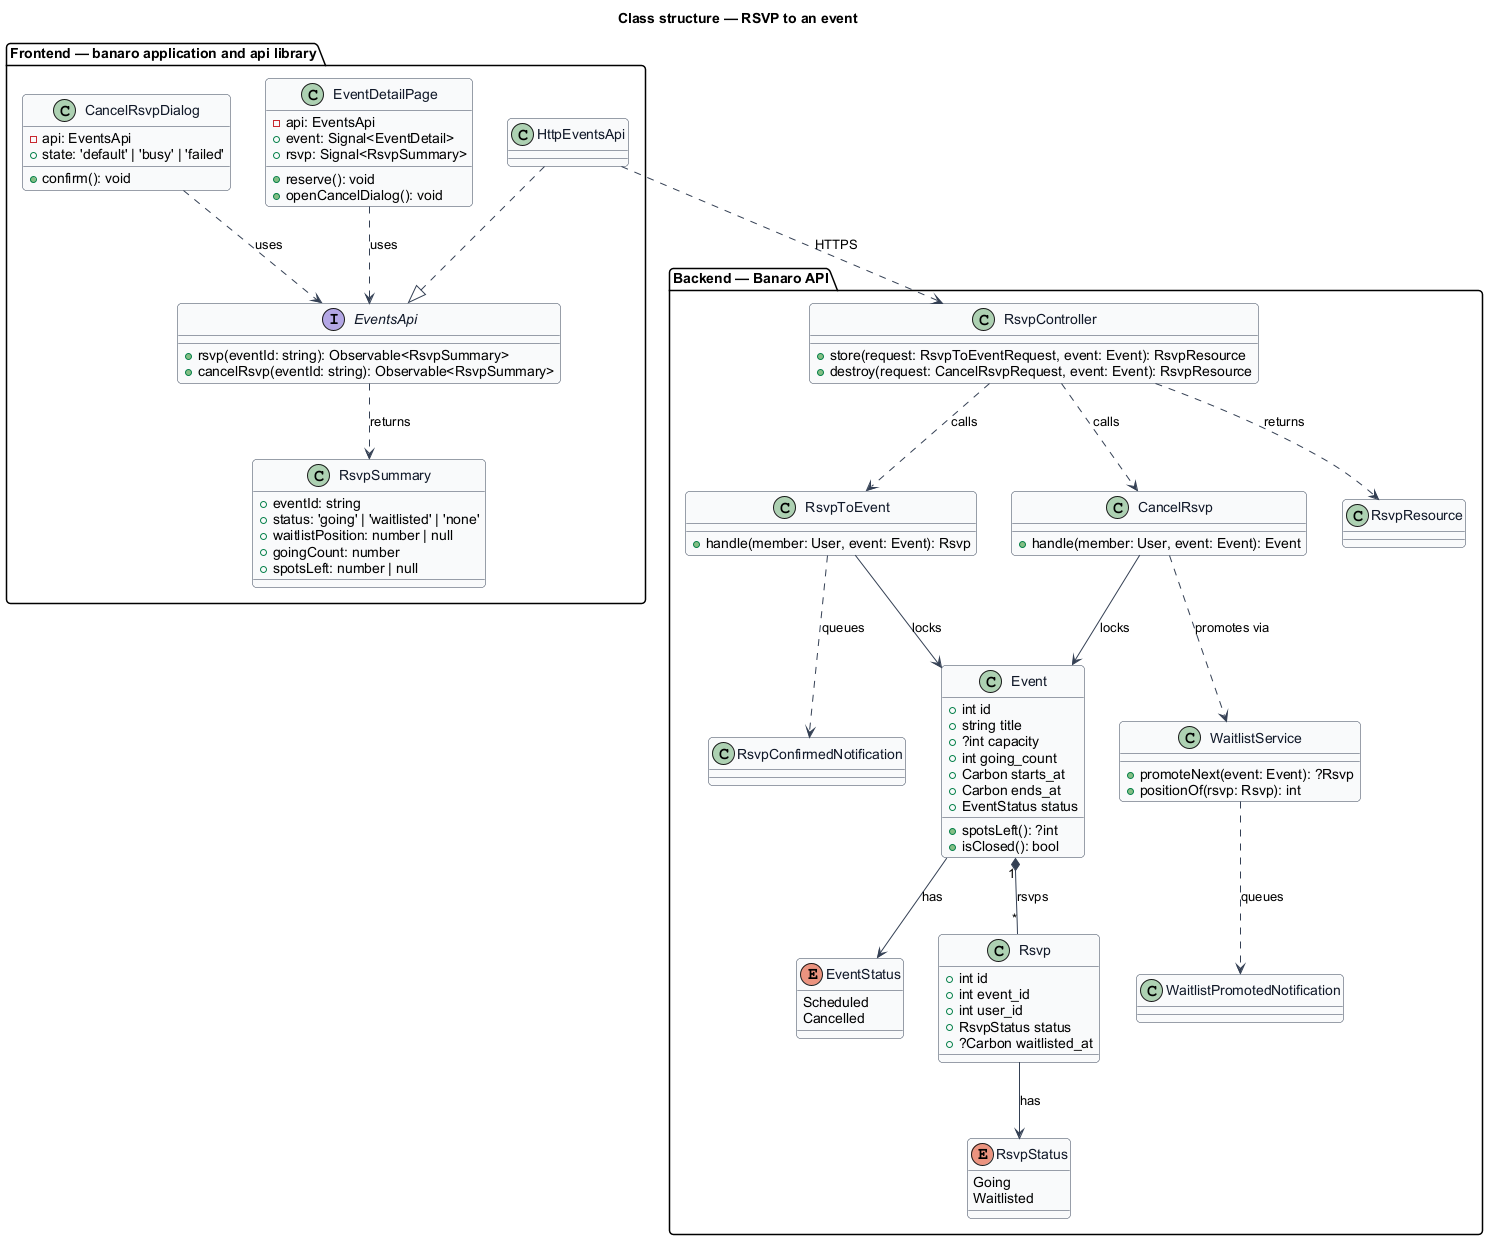

The diagram above was rendered by PlantUML. Its source (embedded in the PNG):
@startuml
' --- shared skin header ---
skinparam backgroundColor #FFFFFF
skinparam shadowing false
skinparam roundcorner 8
skinparam defaultFontName Arial
skinparam ArrowColor #344054
skinparam class {
  BorderColor #344054
  FontColor #101828
  BackgroundColor #F9FAFB
}
' --------------------------
title Class structure — RSVP to an event

package "Frontend — banaro application and api library" {
  class EventDetailPage {
    -api: EventsApi
    +event: Signal<EventDetail>
    +rsvp: Signal<RsvpSummary>
    +reserve(): void
    +openCancelDialog(): void
  }
  class CancelRsvpDialog {
    -api: EventsApi
    +state: 'default' | 'busy' | 'failed'
    +confirm(): void
  }
  interface EventsApi {
    +rsvp(eventId: string): Observable<RsvpSummary>
    +cancelRsvp(eventId: string): Observable<RsvpSummary>
  }
  class HttpEventsApi
  class RsvpSummary {
    +eventId: string
    +status: 'going' | 'waitlisted' | 'none'
    +waitlistPosition: number | null
    +goingCount: number
    +spotsLeft: number | null
  }
}

package "Backend — Banaro API" {
  class RsvpController {
    +store(request: RsvpToEventRequest, event: Event): RsvpResource
    +destroy(request: CancelRsvpRequest, event: Event): RsvpResource
  }
  class RsvpToEvent {
    +handle(member: User, event: Event): Rsvp
  }
  class CancelRsvp {
    +handle(member: User, event: Event): Event
  }
  class WaitlistService {
    +promoteNext(event: Event): ?Rsvp
    +positionOf(rsvp: Rsvp): int
  }
  class Event {
    +int id
    +string title
    +?int capacity
    +int going_count
    +Carbon starts_at
    +Carbon ends_at
    +EventStatus status
    +spotsLeft(): ?int
    +isClosed(): bool
  }
  class Rsvp {
    +int id
    +int event_id
    +int user_id
    +RsvpStatus status
    +?Carbon waitlisted_at
  }
  enum RsvpStatus {
    Going
    Waitlisted
  }
  enum EventStatus {
    Scheduled
    Cancelled
  }
  class RsvpResource
  class RsvpConfirmedNotification
  class WaitlistPromotedNotification
}

EventDetailPage ..> EventsApi : uses
CancelRsvpDialog ..> EventsApi : uses
HttpEventsApi ..|> EventsApi
EventsApi ..> RsvpSummary : returns
HttpEventsApi ..> RsvpController : HTTPS

RsvpController ..> RsvpToEvent : calls
RsvpController ..> CancelRsvp : calls
RsvpController ..> RsvpResource : returns
CancelRsvp ..> WaitlistService : promotes via
RsvpToEvent ..> RsvpConfirmedNotification : queues
WaitlistService ..> WaitlistPromotedNotification : queues
RsvpToEvent --> Event : locks
CancelRsvp --> Event : locks
Event "1" *-- "*" Rsvp : rsvps
Rsvp --> RsvpStatus : has
Event --> EventStatus : has
@enduml